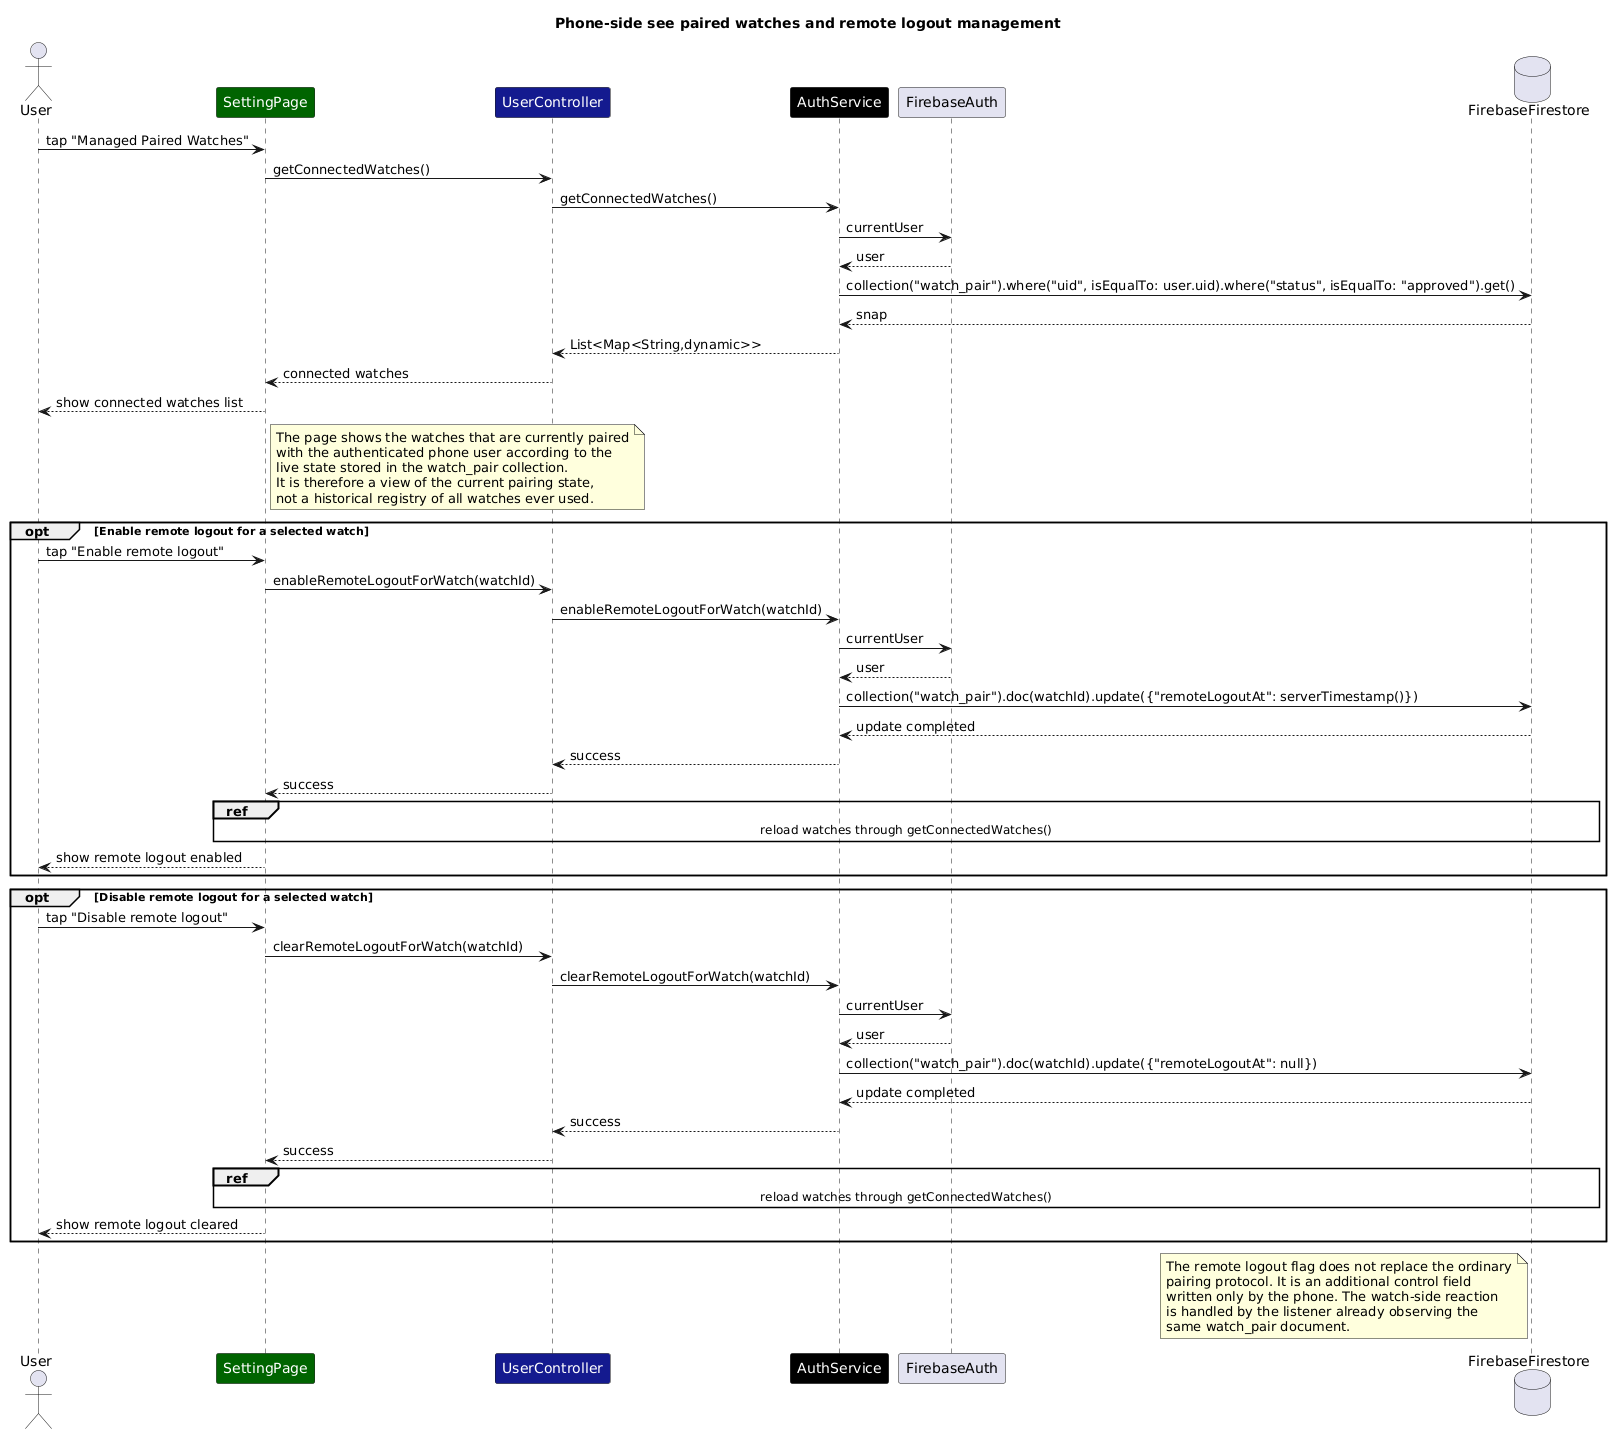

The diagram above was rendered by PlantUML. Its source (embedded in the PNG):
@startuml
title Phone-side see paired watches and remote logout management

actor User

participant SettingPage as "<color:white>SettingPage</color>" #darkgreen
'participant ConnectedWatchesPage as "<color:white>ConnectedWatchesPage</color>" #darkgreen
participant UserController as "<color:white>UserController</color>" #151b8e
participant AuthService as "<color:white>AuthService</color>" #000000
participant FirebaseAuth
database FirebaseFirestore

User -> SettingPage : tap "Managed Paired Watches"

SettingPage -> UserController : getConnectedWatches()
UserController -> AuthService : getConnectedWatches()

AuthService -> FirebaseAuth : currentUser
FirebaseAuth --> AuthService : user

    AuthService -> FirebaseFirestore : collection("watch_pair").where("uid", isEqualTo: user.uid).where("status", isEqualTo: "approved").get()
    FirebaseFirestore --> AuthService : snap
    AuthService --> UserController : List<Map<String,dynamic>>
    UserController --> SettingPage : connected watches
    SettingPage --> User : show connected watches list




note right of SettingPage
The page shows the watches that are currently paired
with the authenticated phone user according to the
live state stored in the watch_pair collection.
It is therefore a view of the current pairing state,
not a historical registry of all watches ever used.
end note

opt Enable remote logout for a selected watch
    User -> SettingPage : tap "Enable remote logout"
    SettingPage -> UserController : enableRemoteLogoutForWatch(watchId)
    UserController -> AuthService : enableRemoteLogoutForWatch(watchId)

    AuthService -> FirebaseAuth : currentUser
    FirebaseAuth --> AuthService : user



       
        AuthService -> FirebaseFirestore : collection("watch_pair").doc(watchId).update({"remoteLogoutAt": serverTimestamp()})
        FirebaseFirestore --> AuthService : update completed
        AuthService --> UserController : success
        UserController --> SettingPage : success
        ref over SettingPage, UserController, AuthService, FirebaseAuth, FirebaseFirestore : reload watches through getConnectedWatches()
        SettingPage --> User : show remote logout enabled

end

opt Disable remote logout for a selected watch
    User -> SettingPage : tap "Disable remote logout"
    SettingPage -> UserController : clearRemoteLogoutForWatch(watchId)
    UserController -> AuthService : clearRemoteLogoutForWatch(watchId)

    AuthService -> FirebaseAuth : currentUser
    FirebaseAuth --> AuthService : user 

    
        AuthService -> FirebaseFirestore : collection("watch_pair").doc(watchId).update({"remoteLogoutAt": null})
        FirebaseFirestore --> AuthService : update completed
        AuthService --> UserController : success
        UserController --> SettingPage : success
        ref over SettingPage, UserController, AuthService, FirebaseAuth, FirebaseFirestore : reload watches through getConnectedWatches()
        SettingPage --> User : show remote logout cleared
   
end

note left of FirebaseFirestore
The remote logout flag does not replace the ordinary
pairing protocol. It is an additional control field
written only by the phone. The watch-side reaction
is handled by the listener already observing the
same watch_pair document.
end note
@enduml